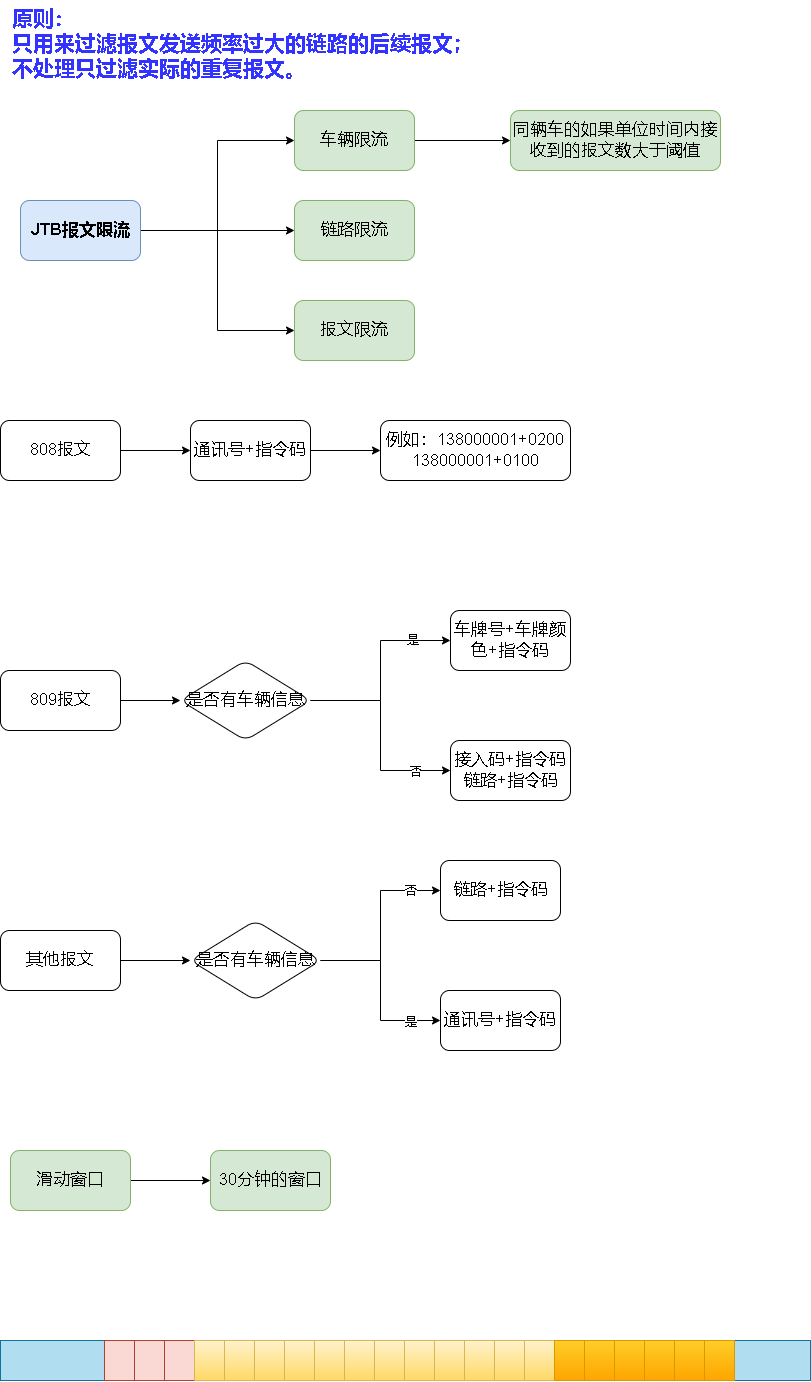

The diagram above was exported from draw.io. Its source (the exported page's mxGraphModel, read from the mxfile embedded in the PNG):
<mxGraphModel dx="1580" dy="838" grid="1" gridSize="10" guides="1" tooltips="1" connect="1" arrows="1" fold="1" page="1" pageScale="1" pageWidth="827" pageHeight="1169" math="0" shadow="0">
  <root>
    <mxCell id="0" />
    <mxCell id="1" parent="0" />
    <mxCell id="JgarjeQQoiQfVQjtcr5q-63" value="" style="rounded=0;whiteSpace=wrap;html=1;fontSize=12;fillColor=#b1ddf0;strokeColor=#10739e;" vertex="1" parent="1">
      <mxGeometry x="10" y="1350" width="810" height="40" as="geometry" />
    </mxCell>
    <mxCell id="fMUKml5RnItikVMqAqGf-10" style="edgeStyle=orthogonalEdgeStyle;rounded=0;orthogonalLoop=1;jettySize=auto;html=1;entryX=0;entryY=0.5;entryDx=0;entryDy=0;fontSize=17;" parent="1" source="fMUKml5RnItikVMqAqGf-1" target="fMUKml5RnItikVMqAqGf-7" edge="1">
      <mxGeometry relative="1" as="geometry" />
    </mxCell>
    <mxCell id="fMUKml5RnItikVMqAqGf-12" style="edgeStyle=orthogonalEdgeStyle;rounded=0;orthogonalLoop=1;jettySize=auto;html=1;entryX=0;entryY=0.5;entryDx=0;entryDy=0;fontSize=17;" parent="1" source="fMUKml5RnItikVMqAqGf-1" target="fMUKml5RnItikVMqAqGf-8" edge="1">
      <mxGeometry relative="1" as="geometry" />
    </mxCell>
    <mxCell id="fMUKml5RnItikVMqAqGf-13" style="edgeStyle=orthogonalEdgeStyle;rounded=0;orthogonalLoop=1;jettySize=auto;html=1;entryX=0;entryY=0.5;entryDx=0;entryDy=0;fontSize=17;" parent="1" source="fMUKml5RnItikVMqAqGf-1" target="fMUKml5RnItikVMqAqGf-9" edge="1">
      <mxGeometry relative="1" as="geometry" />
    </mxCell>
    <mxCell id="fMUKml5RnItikVMqAqGf-1" value="&lt;b&gt;&lt;font style=&quot;font-size: 17px;&quot;&gt;JTB报文限流&lt;/font&gt;&lt;/b&gt;" style="rounded=1;whiteSpace=wrap;html=1;fillColor=#dae8fc;strokeColor=#6c8ebf;" parent="1" vertex="1">
      <mxGeometry x="30" y="210" width="120" height="60" as="geometry" />
    </mxCell>
    <mxCell id="JgarjeQQoiQfVQjtcr5q-9" value="" style="edgeStyle=orthogonalEdgeStyle;rounded=0;orthogonalLoop=1;jettySize=auto;html=1;" edge="1" parent="1" source="fMUKml5RnItikVMqAqGf-2" target="JgarjeQQoiQfVQjtcr5q-8">
      <mxGeometry relative="1" as="geometry" />
    </mxCell>
    <mxCell id="fMUKml5RnItikVMqAqGf-2" value="808报文" style="rounded=1;whiteSpace=wrap;html=1;fontSize=17;" parent="1" vertex="1">
      <mxGeometry x="10" y="430" width="120" height="60" as="geometry" />
    </mxCell>
    <mxCell id="JgarjeQQoiQfVQjtcr5q-16" value="" style="edgeStyle=orthogonalEdgeStyle;rounded=0;orthogonalLoop=1;jettySize=auto;html=1;fontColor=#3333FF;" edge="1" parent="1" source="fMUKml5RnItikVMqAqGf-3" target="JgarjeQQoiQfVQjtcr5q-15">
      <mxGeometry relative="1" as="geometry" />
    </mxCell>
    <mxCell id="fMUKml5RnItikVMqAqGf-3" value="809报文" style="rounded=1;whiteSpace=wrap;html=1;fontSize=17;" parent="1" vertex="1">
      <mxGeometry x="10" y="680" width="120" height="60" as="geometry" />
    </mxCell>
    <mxCell id="JgarjeQQoiQfVQjtcr5q-29" value="" style="edgeStyle=orthogonalEdgeStyle;rounded=0;orthogonalLoop=1;jettySize=auto;html=1;fontSize=12;fontColor=#000000;" edge="1" parent="1" source="fMUKml5RnItikVMqAqGf-4" target="JgarjeQQoiQfVQjtcr5q-28">
      <mxGeometry relative="1" as="geometry" />
    </mxCell>
    <mxCell id="fMUKml5RnItikVMqAqGf-4" value="其他报文" style="rounded=1;whiteSpace=wrap;html=1;fontSize=17;" parent="1" vertex="1">
      <mxGeometry x="10" y="940" width="120" height="60" as="geometry" />
    </mxCell>
    <mxCell id="fMUKml5RnItikVMqAqGf-14" style="edgeStyle=orthogonalEdgeStyle;rounded=0;orthogonalLoop=1;jettySize=auto;html=1;fontSize=17;entryX=0;entryY=0.5;entryDx=0;entryDy=0;" parent="1" source="fMUKml5RnItikVMqAqGf-7" target="fMUKml5RnItikVMqAqGf-15" edge="1">
      <mxGeometry relative="1" as="geometry">
        <mxPoint x="570" y="150" as="targetPoint" />
      </mxGeometry>
    </mxCell>
    <mxCell id="fMUKml5RnItikVMqAqGf-7" value="车辆限流" style="rounded=1;whiteSpace=wrap;html=1;fontSize=17;fillColor=#d5e8d4;strokeColor=#82b366;" parent="1" vertex="1">
      <mxGeometry x="304" y="120" width="120" height="60" as="geometry" />
    </mxCell>
    <mxCell id="fMUKml5RnItikVMqAqGf-8" value="链路限流" style="rounded=1;whiteSpace=wrap;html=1;fontSize=17;fillColor=#d5e8d4;strokeColor=#82b366;" parent="1" vertex="1">
      <mxGeometry x="304" y="210" width="120" height="60" as="geometry" />
    </mxCell>
    <mxCell id="fMUKml5RnItikVMqAqGf-9" value="报文限流" style="rounded=1;whiteSpace=wrap;html=1;fontSize=17;fillColor=#d5e8d4;strokeColor=#82b366;" parent="1" vertex="1">
      <mxGeometry x="304" y="310" width="120" height="60" as="geometry" />
    </mxCell>
    <mxCell id="fMUKml5RnItikVMqAqGf-15" value="同辆车的如果单位时间内接收到的报文数大于阈值" style="rounded=1;whiteSpace=wrap;html=1;fontSize=17;fillColor=#d5e8d4;strokeColor=#82b366;" parent="1" vertex="1">
      <mxGeometry x="520" y="120" width="210" height="60" as="geometry" />
    </mxCell>
    <mxCell id="JgarjeQQoiQfVQjtcr5q-12" style="edgeStyle=orthogonalEdgeStyle;rounded=0;orthogonalLoop=1;jettySize=auto;html=1;fontColor=#3333FF;entryX=0;entryY=0.5;entryDx=0;entryDy=0;" edge="1" parent="1" source="JgarjeQQoiQfVQjtcr5q-8" target="JgarjeQQoiQfVQjtcr5q-13">
      <mxGeometry relative="1" as="geometry">
        <mxPoint x="370" y="460" as="targetPoint" />
      </mxGeometry>
    </mxCell>
    <mxCell id="JgarjeQQoiQfVQjtcr5q-8" value="通讯号+指令码" style="whiteSpace=wrap;html=1;fontSize=17;rounded=1;" vertex="1" parent="1">
      <mxGeometry x="200" y="430" width="120" height="60" as="geometry" />
    </mxCell>
    <mxCell id="JgarjeQQoiQfVQjtcr5q-13" value="例如：138000001+0200&lt;br&gt;138000001+0100" style="whiteSpace=wrap;html=1;fontSize=17;rounded=1;" vertex="1" parent="1">
      <mxGeometry x="390" y="430" width="190" height="60" as="geometry" />
    </mxCell>
    <mxCell id="JgarjeQQoiQfVQjtcr5q-21" value="" style="edgeStyle=orthogonalEdgeStyle;rounded=0;orthogonalLoop=1;jettySize=auto;html=1;fontSize=21;fontColor=#3333FF;" edge="1" parent="1" source="JgarjeQQoiQfVQjtcr5q-15" target="JgarjeQQoiQfVQjtcr5q-20">
      <mxGeometry relative="1" as="geometry" />
    </mxCell>
    <mxCell id="JgarjeQQoiQfVQjtcr5q-26" value="否" style="edgeLabel;html=1;align=center;verticalAlign=middle;resizable=0;points=[];fontSize=12;fontColor=#000000;" vertex="1" connectable="0" parent="JgarjeQQoiQfVQjtcr5q-21">
      <mxGeometry x="0.5767" y="-1" relative="1" as="geometry">
        <mxPoint x="9" as="offset" />
      </mxGeometry>
    </mxCell>
    <mxCell id="JgarjeQQoiQfVQjtcr5q-24" value="" style="edgeStyle=orthogonalEdgeStyle;rounded=0;orthogonalLoop=1;jettySize=auto;html=1;fontSize=21;fontColor=#3333FF;" edge="1" parent="1" source="JgarjeQQoiQfVQjtcr5q-15" target="JgarjeQQoiQfVQjtcr5q-23">
      <mxGeometry relative="1" as="geometry" />
    </mxCell>
    <mxCell id="JgarjeQQoiQfVQjtcr5q-25" value="&lt;font color=&quot;#000000&quot; style=&quot;font-size: 12px;&quot;&gt;是&lt;/font&gt;" style="edgeLabel;html=1;align=center;verticalAlign=middle;resizable=0;points=[];fontSize=12;fontColor=#3333FF;" vertex="1" connectable="0" parent="JgarjeQQoiQfVQjtcr5q-24">
      <mxGeometry x="0.5555" y="1" relative="1" as="geometry">
        <mxPoint x="6" as="offset" />
      </mxGeometry>
    </mxCell>
    <mxCell id="JgarjeQQoiQfVQjtcr5q-15" value="是否有车辆信息" style="rhombus;whiteSpace=wrap;html=1;fontSize=17;rounded=1;" vertex="1" parent="1">
      <mxGeometry x="190" y="670" width="130" height="80" as="geometry" />
    </mxCell>
    <mxCell id="JgarjeQQoiQfVQjtcr5q-18" value="&lt;font style=&quot;font-size: 21px;&quot;&gt;&lt;b&gt;原则：&lt;br&gt;只用来过滤报文发送频率过大的链路的后续报文；&lt;br&gt;不处理只过滤实际的重复报文。&lt;/b&gt;&lt;/font&gt;" style="text;html=1;strokeColor=none;fillColor=none;align=left;verticalAlign=top;whiteSpace=wrap;rounded=0;fontColor=#3333FF;" vertex="1" parent="1">
      <mxGeometry x="20" y="10" width="640" height="80" as="geometry" />
    </mxCell>
    <mxCell id="JgarjeQQoiQfVQjtcr5q-20" value="接入码+指令码&lt;br&gt;链路+指令码" style="whiteSpace=wrap;html=1;fontSize=17;rounded=1;" vertex="1" parent="1">
      <mxGeometry x="460" y="750" width="120" height="60" as="geometry" />
    </mxCell>
    <mxCell id="JgarjeQQoiQfVQjtcr5q-23" value="车牌号+车牌颜色+指令码" style="whiteSpace=wrap;html=1;fontSize=17;rounded=1;" vertex="1" parent="1">
      <mxGeometry x="460" y="620" width="120" height="60" as="geometry" />
    </mxCell>
    <mxCell id="JgarjeQQoiQfVQjtcr5q-31" value="" style="edgeStyle=orthogonalEdgeStyle;rounded=0;orthogonalLoop=1;jettySize=auto;html=1;fontSize=12;fontColor=#000000;" edge="1" parent="1" source="JgarjeQQoiQfVQjtcr5q-28" target="JgarjeQQoiQfVQjtcr5q-30">
      <mxGeometry relative="1" as="geometry" />
    </mxCell>
    <mxCell id="JgarjeQQoiQfVQjtcr5q-34" value="否" style="edgeLabel;html=1;align=center;verticalAlign=middle;resizable=0;points=[];fontSize=12;fontColor=#000000;" vertex="1" connectable="0" parent="JgarjeQQoiQfVQjtcr5q-31">
      <mxGeometry x="0.6011" relative="1" as="geometry">
        <mxPoint x="7" as="offset" />
      </mxGeometry>
    </mxCell>
    <mxCell id="JgarjeQQoiQfVQjtcr5q-33" value="" style="edgeStyle=orthogonalEdgeStyle;rounded=0;orthogonalLoop=1;jettySize=auto;html=1;fontSize=12;fontColor=#000000;" edge="1" parent="1" source="JgarjeQQoiQfVQjtcr5q-28" target="JgarjeQQoiQfVQjtcr5q-32">
      <mxGeometry relative="1" as="geometry" />
    </mxCell>
    <mxCell id="JgarjeQQoiQfVQjtcr5q-35" value="是" style="edgeLabel;html=1;align=center;verticalAlign=middle;resizable=0;points=[];fontSize=12;fontColor=#000000;" vertex="1" connectable="0" parent="JgarjeQQoiQfVQjtcr5q-33">
      <mxGeometry x="0.5636" y="-2" relative="1" as="geometry">
        <mxPoint x="8" y="-1" as="offset" />
      </mxGeometry>
    </mxCell>
    <mxCell id="JgarjeQQoiQfVQjtcr5q-28" value="是否有车辆信息" style="rhombus;whiteSpace=wrap;html=1;fontSize=17;rounded=1;" vertex="1" parent="1">
      <mxGeometry x="200" y="930" width="130" height="80" as="geometry" />
    </mxCell>
    <mxCell id="JgarjeQQoiQfVQjtcr5q-30" value="链路+指令码" style="whiteSpace=wrap;html=1;fontSize=17;rounded=1;" vertex="1" parent="1">
      <mxGeometry x="450" y="870" width="120" height="60" as="geometry" />
    </mxCell>
    <mxCell id="JgarjeQQoiQfVQjtcr5q-32" value="通讯号+指令码" style="whiteSpace=wrap;html=1;fontSize=17;rounded=1;" vertex="1" parent="1">
      <mxGeometry x="450" y="1000" width="120" height="60" as="geometry" />
    </mxCell>
    <mxCell id="JgarjeQQoiQfVQjtcr5q-36" style="edgeStyle=orthogonalEdgeStyle;rounded=0;orthogonalLoop=1;jettySize=auto;html=1;entryX=0;entryY=0.5;entryDx=0;entryDy=0;" edge="1" parent="1" source="JgarjeQQoiQfVQjtcr5q-37" target="JgarjeQQoiQfVQjtcr5q-38">
      <mxGeometry relative="1" as="geometry">
        <mxPoint x="200" y="1190" as="targetPoint" />
      </mxGeometry>
    </mxCell>
    <mxCell id="JgarjeQQoiQfVQjtcr5q-37" value="滑动窗口" style="rounded=1;whiteSpace=wrap;html=1;fontSize=17;fillColor=#d5e8d4;strokeColor=#82b366;" vertex="1" parent="1">
      <mxGeometry x="20" y="1160" width="120" height="60" as="geometry" />
    </mxCell>
    <mxCell id="JgarjeQQoiQfVQjtcr5q-38" value="30分钟的窗口" style="rounded=1;whiteSpace=wrap;html=1;fontSize=17;fillColor=#d5e8d4;strokeColor=#82b366;" vertex="1" parent="1">
      <mxGeometry x="220" y="1160" width="120" height="60" as="geometry" />
    </mxCell>
    <mxCell id="JgarjeQQoiQfVQjtcr5q-41" value="" style="rounded=0;whiteSpace=wrap;html=1;fontSize=12;fillColor=#fad9d5;strokeColor=#ae4132;" vertex="1" parent="1">
      <mxGeometry x="114" y="1350" width="30" height="40" as="geometry" />
    </mxCell>
    <mxCell id="JgarjeQQoiQfVQjtcr5q-42" value="" style="rounded=0;whiteSpace=wrap;html=1;fontSize=12;fillColor=#fad9d5;strokeColor=#ae4132;" vertex="1" parent="1">
      <mxGeometry x="144" y="1350" width="30" height="40" as="geometry" />
    </mxCell>
    <mxCell id="JgarjeQQoiQfVQjtcr5q-43" value="" style="rounded=0;whiteSpace=wrap;html=1;fontSize=12;fillColor=#fad9d5;strokeColor=#ae4132;" vertex="1" parent="1">
      <mxGeometry x="174" y="1350" width="30" height="40" as="geometry" />
    </mxCell>
    <mxCell id="JgarjeQQoiQfVQjtcr5q-44" value="" style="rounded=0;whiteSpace=wrap;html=1;fontSize=12;fillColor=#fff2cc;strokeColor=#d6b656;gradientColor=#ffd966;" vertex="1" parent="1">
      <mxGeometry x="204" y="1350" width="30" height="40" as="geometry" />
    </mxCell>
    <mxCell id="JgarjeQQoiQfVQjtcr5q-45" value="" style="rounded=0;whiteSpace=wrap;html=1;fontSize=12;fillColor=#fff2cc;gradientColor=#ffd966;strokeColor=#d6b656;" vertex="1" parent="1">
      <mxGeometry x="234" y="1350" width="30" height="40" as="geometry" />
    </mxCell>
    <mxCell id="JgarjeQQoiQfVQjtcr5q-46" value="" style="rounded=0;whiteSpace=wrap;html=1;fontSize=12;fillColor=#fff2cc;gradientColor=#ffd966;strokeColor=#d6b656;" vertex="1" parent="1">
      <mxGeometry x="264" y="1350" width="30" height="40" as="geometry" />
    </mxCell>
    <mxCell id="JgarjeQQoiQfVQjtcr5q-47" value="" style="rounded=0;whiteSpace=wrap;html=1;fontSize=12;fillColor=#fff2cc;gradientColor=#ffd966;strokeColor=#d6b656;" vertex="1" parent="1">
      <mxGeometry x="294" y="1350" width="30" height="40" as="geometry" />
    </mxCell>
    <mxCell id="JgarjeQQoiQfVQjtcr5q-48" value="" style="rounded=0;whiteSpace=wrap;html=1;fontSize=12;fillColor=#fff2cc;gradientColor=#ffd966;strokeColor=#d6b656;" vertex="1" parent="1">
      <mxGeometry x="324" y="1350" width="30" height="40" as="geometry" />
    </mxCell>
    <mxCell id="JgarjeQQoiQfVQjtcr5q-49" value="" style="rounded=0;whiteSpace=wrap;html=1;fontSize=12;fillColor=#fff2cc;gradientColor=#ffd966;strokeColor=#d6b656;" vertex="1" parent="1">
      <mxGeometry x="354" y="1350" width="30" height="40" as="geometry" />
    </mxCell>
    <mxCell id="JgarjeQQoiQfVQjtcr5q-50" value="" style="rounded=0;whiteSpace=wrap;html=1;fontSize=12;fillColor=#fff2cc;gradientColor=#ffd966;strokeColor=#d6b656;" vertex="1" parent="1">
      <mxGeometry x="384" y="1350" width="30" height="40" as="geometry" />
    </mxCell>
    <mxCell id="JgarjeQQoiQfVQjtcr5q-51" value="" style="rounded=0;whiteSpace=wrap;html=1;fontSize=12;fillColor=#fff2cc;gradientColor=#ffd966;strokeColor=#d6b656;" vertex="1" parent="1">
      <mxGeometry x="414" y="1350" width="30" height="40" as="geometry" />
    </mxCell>
    <mxCell id="JgarjeQQoiQfVQjtcr5q-52" value="" style="rounded=0;whiteSpace=wrap;html=1;fontSize=12;fillColor=#fff2cc;gradientColor=#ffd966;strokeColor=#d6b656;" vertex="1" parent="1">
      <mxGeometry x="444" y="1350" width="30" height="40" as="geometry" />
    </mxCell>
    <mxCell id="JgarjeQQoiQfVQjtcr5q-53" value="" style="rounded=0;whiteSpace=wrap;html=1;fontSize=12;fillColor=#fff2cc;gradientColor=#ffd966;strokeColor=#d6b656;" vertex="1" parent="1">
      <mxGeometry x="474" y="1350" width="30" height="40" as="geometry" />
    </mxCell>
    <mxCell id="JgarjeQQoiQfVQjtcr5q-54" value="" style="rounded=0;whiteSpace=wrap;html=1;fontSize=12;fillColor=#fff2cc;gradientColor=#ffd966;strokeColor=#d6b656;" vertex="1" parent="1">
      <mxGeometry x="504" y="1350" width="30" height="40" as="geometry" />
    </mxCell>
    <mxCell id="JgarjeQQoiQfVQjtcr5q-55" value="" style="rounded=0;whiteSpace=wrap;html=1;fontSize=12;fillColor=#fff2cc;gradientColor=#ffd966;strokeColor=#d6b656;" vertex="1" parent="1">
      <mxGeometry x="534" y="1350" width="30" height="40" as="geometry" />
    </mxCell>
    <mxCell id="JgarjeQQoiQfVQjtcr5q-56" value="" style="rounded=0;whiteSpace=wrap;html=1;fontSize=12;fillColor=#ffcd28;gradientColor=#ffa500;strokeColor=#d79b00;" vertex="1" parent="1">
      <mxGeometry x="564" y="1350" width="30" height="40" as="geometry" />
    </mxCell>
    <mxCell id="JgarjeQQoiQfVQjtcr5q-57" value="" style="rounded=0;whiteSpace=wrap;html=1;fontSize=12;fillColor=#ffcd28;gradientColor=#ffa500;strokeColor=#d79b00;" vertex="1" parent="1">
      <mxGeometry x="594" y="1350" width="30" height="40" as="geometry" />
    </mxCell>
    <mxCell id="JgarjeQQoiQfVQjtcr5q-58" value="" style="rounded=0;whiteSpace=wrap;html=1;fontSize=12;fillColor=#ffcd28;gradientColor=#ffa500;strokeColor=#d79b00;" vertex="1" parent="1">
      <mxGeometry x="624" y="1350" width="30" height="40" as="geometry" />
    </mxCell>
    <mxCell id="JgarjeQQoiQfVQjtcr5q-59" value="" style="rounded=0;whiteSpace=wrap;html=1;fontSize=12;fillColor=#ffcd28;gradientColor=#ffa500;strokeColor=#d79b00;" vertex="1" parent="1">
      <mxGeometry x="654" y="1350" width="30" height="40" as="geometry" />
    </mxCell>
    <mxCell id="JgarjeQQoiQfVQjtcr5q-60" value="" style="rounded=0;whiteSpace=wrap;html=1;fontSize=12;fillColor=#ffcd28;gradientColor=#ffa500;strokeColor=#d79b00;" vertex="1" parent="1">
      <mxGeometry x="684" y="1350" width="30" height="40" as="geometry" />
    </mxCell>
    <mxCell id="JgarjeQQoiQfVQjtcr5q-61" value="" style="rounded=0;whiteSpace=wrap;html=1;fontSize=12;fillColor=#ffcd28;gradientColor=#ffa500;strokeColor=#d79b00;" vertex="1" parent="1">
      <mxGeometry x="714" y="1350" width="30" height="40" as="geometry" />
    </mxCell>
  </root>
</mxGraphModel>